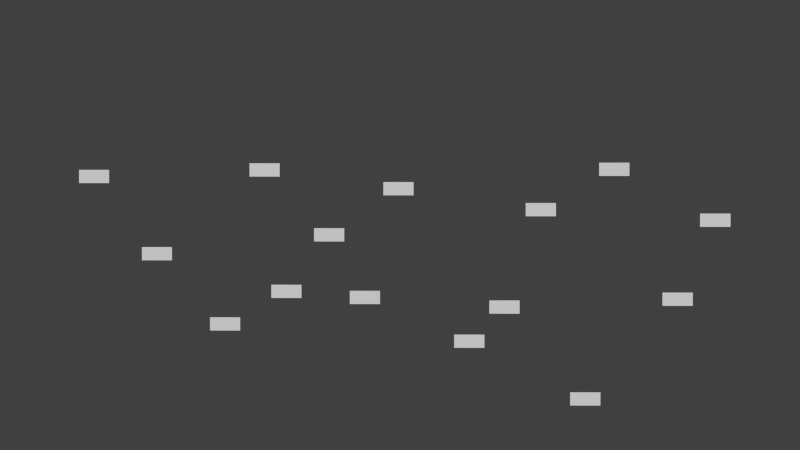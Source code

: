 # Source: game.blend  (saved by Blender 2.69.0; exported with 4.5.12 LTS)
import bpy
from mathutils import Matrix  # noqa: F401  (used for matrix-valued properties, if any)

bpy.ops.wm.read_factory_settings(use_empty=True)
scene = bpy.context.scene
scene.name = 'Scene'

# ---- collections
col_collection_1 = bpy.data.collections.new('Collection 1'); scene.collection.children.link(col_collection_1)
col_collection_9 = bpy.data.collections.new('Collection 9'); scene.collection.children.link(col_collection_9)

# ---- materials (node trees are filled in below, after node groups)
mat_material = bpy.data.materials.new('Material')
mat_material.alpha_threshold = 0.0
mat_material.use_transparent_shadow = False
mat_material.roughness = 0.5
mat_material.line_color = (0.0, 0.0, 0.0, 1.0)

# ---- material node trees

# ---- world
world_world = bpy.data.worlds.new('World'); scene.world = world_world
world_world.color = (0.05088, 0.05088, 0.05088)
world_world.use_sun_shadow = False
world_world.sun_shadow_jitter_overblur = 0.0
world_world.cycles.sampling_method = 'MANUAL'
world_world.cycles.sample_map_resolution = 256

# ---- cameras
cam_camera = bpy.data.cameras.new('Camera')
cam_camera.clip_end = 100.0
cam_camera.lens = 35.0
cam_camera.sensor_width = 32.0
cam_camera.sensor_height = 18.0
cam_camera.ortho_scale = 7.314
cam_camera.dof.focus_distance = 0.0
cam_camera.dof.aperture_fstop = 128.0

# ---- lights
light_lamp = bpy.data.lights.new('Lamp', 'POINT')
light_lamp.transmission_factor = 0.0
light_lamp.cutoff_distance = 30.0
light_lamp.energy = 100.0
light_lamp.shadow_buffer_clip_start = 1.001
light_lamp.shadow_soft_size = 0.1
light_lamp.shadow_maximum_resolution = 0.006
light_lamp.use_absolute_resolution = True
light_lamp.cycles.use_multiple_importance_sampling = False

# ---- meshes
me_cube = bpy.data.meshes.new('Cube')
me_cube.from_pydata([], [], [])
me_cube.materials.append(mat_material)
me_cube.use_remesh_preserve_volume = False
me_cube.use_remesh_preserve_attributes = False
me_cube.use_mirror_vertex_groups = False
me_cube.update()
me_plane_001 = bpy.data.meshes.new('Plane.001')
me_plane_001.from_pydata([(1.0, -1.0, 0.0), (-1.0, -1.0, 0.0), (1.0, 1.0, 0.0), (-1.0, 1.0, 0.0)], [], [(1, 0, 2, 3)])
me_plane_001.use_remesh_preserve_volume = False
me_plane_001.use_remesh_preserve_attributes = False
me_plane_001.use_mirror_vertex_groups = False
me_plane_001.update()
me_plane_002 = bpy.data.meshes.new('Plane.002')
me_plane_002.from_pydata([(1.0, -1.0, 0.0), (-1.0, -1.0, 0.0), (1.0, 1.0, 0.0), (-1.0, 1.0, 0.0)], [], [(1, 0, 2, 3)])
me_plane_002.use_remesh_preserve_volume = False
me_plane_002.use_remesh_preserve_attributes = False
me_plane_002.use_mirror_vertex_groups = False
me_plane_002.update()
me_plane_003 = bpy.data.meshes.new('Plane.003')
me_plane_003.from_pydata([(1.0, -1.0, 0.0), (-1.0, -1.0, 0.0), (1.0, 1.0, 0.0), (-1.0, 1.0, 0.0)], [], [(1, 0, 2, 3)])
me_plane_003.use_remesh_preserve_volume = False
me_plane_003.use_remesh_preserve_attributes = False
me_plane_003.use_mirror_vertex_groups = False
me_plane_003.update()
me_plane_004 = bpy.data.meshes.new('Plane.004')
me_plane_004.from_pydata([(1.0, -1.0, 0.0), (-1.0, -1.0, 0.0), (1.0, 1.0, 0.0), (-1.0, 1.0, 0.0)], [], [(1, 0, 2, 3)])
me_plane_004.use_remesh_preserve_volume = False
me_plane_004.use_remesh_preserve_attributes = False
me_plane_004.use_mirror_vertex_groups = False
me_plane_004.update()
me_plane_005 = bpy.data.meshes.new('Plane.005')
me_plane_005.from_pydata([(1.0, -1.0, 0.0), (-1.0, -1.0, 0.0), (1.0, 1.0, 0.0), (-1.0, 1.0, 0.0)], [], [(1, 0, 2, 3)])
me_plane_005.use_remesh_preserve_volume = False
me_plane_005.use_remesh_preserve_attributes = False
me_plane_005.use_mirror_vertex_groups = False
me_plane_005.update()
me_plane_007 = bpy.data.meshes.new('Plane.007')
me_plane_007.from_pydata([(-20.7, 13.67, 0.0), (-22.7, 13.67, 0.0), (-20.7, 15.67, 0.0), (-22.7, 15.67, 0.0)], [], [(1, 0, 2, 3)])
me_plane_007.use_remesh_preserve_volume = False
me_plane_007.use_remesh_preserve_attributes = False
me_plane_007.use_mirror_vertex_groups = False
me_plane_007.update()
me_plane_008 = bpy.data.meshes.new('Plane.008')
me_plane_008.from_pydata([(1.0, -1.0, 0.0), (-1.0, -1.0, 0.0), (1.0, 1.0, 0.0), (-1.0, 1.0, 0.0)], [], [(1, 0, 2, 3)])
me_plane_008.use_remesh_preserve_volume = False
me_plane_008.use_remesh_preserve_attributes = False
me_plane_008.use_mirror_vertex_groups = False
me_plane_008.update()
me_plane_009 = bpy.data.meshes.new('Plane.009')
me_plane_009.from_pydata([(1.0, -1.0, 0.0), (-1.0, -1.0, 0.0), (1.0, 1.0, 0.0), (-1.0, 1.0, 0.0)], [], [(1, 0, 2, 3)])
me_plane_009.use_remesh_preserve_volume = False
me_plane_009.use_remesh_preserve_attributes = False
me_plane_009.use_mirror_vertex_groups = False
me_plane_009.update()
me_plane_010 = bpy.data.meshes.new('Plane.010')
me_plane_010.from_pydata([(1.0, -1.0, 0.0), (-1.0, -1.0, 0.0), (1.0, 1.0, 0.0), (-1.0, 1.0, 0.0)], [], [(1, 0, 2, 3)])
me_plane_010.use_remesh_preserve_volume = False
me_plane_010.use_remesh_preserve_attributes = False
me_plane_010.use_mirror_vertex_groups = False
me_plane_010.update()
me_plane_011 = bpy.data.meshes.new('Plane.011')
me_plane_011.from_pydata([(1.0, -1.0, 0.0), (-1.0, -1.0, 0.0), (1.0, 1.0, 0.0), (-1.0, 1.0, 0.0)], [], [(1, 0, 2, 3)])
me_plane_011.use_remesh_preserve_volume = False
me_plane_011.use_remesh_preserve_attributes = False
me_plane_011.use_mirror_vertex_groups = False
me_plane_011.update()
me_plane_012 = bpy.data.meshes.new('Plane.012')
me_plane_012.from_pydata([(1.0, -1.0, 0.0), (-1.0, -1.0, 0.0), (1.0, 1.0, 0.0), (-1.0, 1.0, 0.0)], [], [(1, 0, 2, 3)])
me_plane_012.use_remesh_preserve_volume = False
me_plane_012.use_remesh_preserve_attributes = False
me_plane_012.use_mirror_vertex_groups = False
me_plane_012.update()
me_plane_013 = bpy.data.meshes.new('Plane.013')
me_plane_013.from_pydata([(1.0, -1.0, 0.0), (-1.0, -1.0, 0.0), (1.0, 1.0, 0.0), (-1.0, 1.0, 0.0)], [], [(1, 0, 2, 3)])
me_plane_013.use_remesh_preserve_volume = False
me_plane_013.use_remesh_preserve_attributes = False
me_plane_013.use_mirror_vertex_groups = False
me_plane_013.update()
me_plane_014 = bpy.data.meshes.new('Plane.014')
me_plane_014.from_pydata([(1.0, -1.0, 0.0), (-1.0, -1.0, 0.0), (1.0, 1.0, 0.0), (-1.0, 1.0, 0.0)], [], [(1, 0, 2, 3)])
me_plane_014.use_remesh_preserve_volume = False
me_plane_014.use_remesh_preserve_attributes = False
me_plane_014.use_mirror_vertex_groups = False
me_plane_014.update()
me_plane_015 = bpy.data.meshes.new('Plane.015')
me_plane_015.from_pydata([(1.0, -1.0, 0.0), (-1.0, -1.0, 0.0), (1.0, 1.0, 0.0), (-1.0, 1.0, 0.0)], [], [(1, 0, 2, 3)])
me_plane_015.use_remesh_preserve_volume = False
me_plane_015.use_remesh_preserve_attributes = False
me_plane_015.use_mirror_vertex_groups = False
me_plane_015.update()
me_plane_000 = bpy.data.meshes.new('Plane.000')
me_plane_000.from_pydata([(1.0, -1.0, 0.0), (-1.0, -1.0, 0.0), (1.0, 1.0, 0.0), (-1.0, 1.0, 0.0)], [], [(1, 0, 2, 3)])
me_plane_000.use_remesh_preserve_volume = False
me_plane_000.use_remesh_preserve_attributes = False
me_plane_000.use_mirror_vertex_groups = False
me_plane_000.update()

# ---- curves / text
txt_text_001 = bpy.data.curves.new('Text.001', 'FONT')
txt_text_001.dimensions = '2D'
txt_text_001.body = 'CaNtA NG!!'
txt_text_001.use_path_clamp = True
txt_text_001.bevel_resolution = 0

# ---- objects
ob_cube = bpy.data.objects.new('Cube', me_cube)
ob_text = bpy.data.objects.new('Text', txt_text_001)
ob_lamp = bpy.data.objects.new('Lamp', light_lamp)
ob_camera = bpy.data.objects.new('Camera', cam_camera)
ob_plane_000 = bpy.data.objects.new('Plane.000', me_plane_001)
ob_plane_001 = bpy.data.objects.new('Plane.001', me_plane_002)
ob_plane_002 = bpy.data.objects.new('Plane.002', me_plane_003)
ob_plane_003 = bpy.data.objects.new('Plane.003', me_plane_004)
ob_plane_004 = bpy.data.objects.new('Plane.004', me_plane_005)
ob_plane_006 = bpy.data.objects.new('Plane.006', me_plane_007)
ob_plane_007 = bpy.data.objects.new('Plane.007', me_plane_008)
ob_plane_008 = bpy.data.objects.new('Plane.008', me_plane_009)
ob_plane_009 = bpy.data.objects.new('Plane.009', me_plane_010)
ob_plane_010 = bpy.data.objects.new('Plane.010', me_plane_011)
ob_plane_011 = bpy.data.objects.new('Plane.011', me_plane_012)
ob_plane_012 = bpy.data.objects.new('Plane.012', me_plane_013)
ob_plane_013 = bpy.data.objects.new('Plane.013', me_plane_014)
ob_plane_014 = bpy.data.objects.new('Plane.014', me_plane_015)
ob_plane_005 = bpy.data.objects.new('Plane.005', me_plane_000)

# ---- transforms, parenting, visibility, modifiers, constraints
ob_cube.location = (0.0207, 0.02074, -0.0005057)
ob_cube.lock_rotations_4d = False
ob_cube.empty_display_type = 'ARROWS'
ob_cube.lineart.crease_threshold = 0.0
ob_text.location = (-1.16, 0.2615, 1.699)
ob_text.rotation_euler = (0.1231, -0.007596, 0.1231)
ob_text.scale = (0.4417, 0.4417, 0.4417)
ob_text.hide_render = True
ob_text.lineart.crease_threshold = 0.0
ob_lamp.location = (4.076, 1.005, 5.904)
ob_lamp.rotation_euler = (0.6503, 0.05522, 1.866)
ob_lamp.lock_rotations_4d = False
ob_lamp.empty_display_type = 'ARROWS'
ob_lamp.color = (0.0, 0.0, 0.0, 0.0)
ob_lamp.hide_render = True
ob_lamp.lineart.crease_threshold = 0.0
ob_camera.location = (0.1388, -0.0002532, 5.884)
ob_camera.rotation_euler = (-0.0137, 0.0107, 0.0006919)
ob_camera.lock_rotations_4d = False
ob_camera.empty_display_type = 'ARROWS'
ob_camera.color = (0.0, 0.0, 0.0, 0.0)
ob_camera.display_type = 'WIRE'
ob_camera.lineart.crease_threshold = 0.0
ob_plane_000.parent = ob_cube
ob_plane_000.matrix_parent_inverse = Matrix(((1.0, 0.0, 0.0, -0.0207), (0.0, 1.0, 0.0, -0.02074), (0.0, 0.0, 1.0, 0.0005057), (0.0, 0.0, 0.0, 1.0)))
ob_plane_000.location = (-1.417, 0.179, 1.58)
ob_plane_000.scale = (-0.07462, 0.03286, 0.03286)
ob_plane_000.lineart.crease_threshold = 0.0
ob_plane_001.parent = ob_cube
ob_plane_001.matrix_parent_inverse = Matrix(((1.0, 0.0, 0.0, -0.0207), (0.0, 1.0, 0.0, -0.02074), (0.0, 0.0, 1.0, 0.0005057), (0.0, 0.0, 0.0, 1.0)))
ob_plane_001.location = (-1.107, -0.2019, 1.58)
ob_plane_001.scale = (-0.07462, 0.03286, 0.03286)
ob_plane_001.lineart.crease_threshold = 0.0
ob_plane_002.parent = ob_cube
ob_plane_002.matrix_parent_inverse = Matrix(((1.0, 0.0, 0.0, -0.0207), (0.0, 1.0, 0.0, -0.02074), (0.0, 0.0, 1.0, 0.0005057), (0.0, 0.0, 0.0, 1.0)))
ob_plane_002.location = (-0.7692, -0.5477, 1.586)
ob_plane_002.scale = (-0.07462, 0.03286, 0.03286)
ob_plane_002.lineart.crease_threshold = 0.0
ob_plane_003.parent = ob_cube
ob_plane_003.matrix_parent_inverse = Matrix(((1.0, 0.0, 0.0, -0.0207), (0.0, 1.0, 0.0, -0.02074), (0.0, 0.0, 1.0, 0.0005057), (0.0, 0.0, 0.0, 1.0)))
ob_plane_003.location = (-0.5754, 0.2117, 1.573)
ob_plane_003.scale = (-0.07462, 0.03286, 0.03286)
ob_plane_003.lineart.crease_threshold = 0.0
ob_plane_004.parent = ob_cube
ob_plane_004.matrix_parent_inverse = Matrix(((1.0, 0.0, 0.0, -0.0207), (0.0, 1.0, 0.0, -0.02074), (0.0, 0.0, 1.0, 0.0005057), (0.0, 0.0, 0.0, 1.0)))
ob_plane_004.location = (-0.4672, -0.3869, 1.58)
ob_plane_004.scale = (-0.07462, 0.03286, 0.03286)
ob_plane_004.lineart.crease_threshold = 0.0
ob_plane_006.parent = ob_cube
ob_plane_006.matrix_parent_inverse = Matrix(((1.0, 0.0, 0.0, -0.0207), (0.0, 1.0, 0.0, -0.02074), (0.0, 0.0, 1.0, 0.0005057), (0.0, 0.0, 0.0, 1.0)))
ob_plane_006.location = (-1.699, -0.8982, 1.582)
ob_plane_006.scale = (-0.07462, 0.03286, 0.03286)
ob_plane_006.lineart.crease_threshold = 0.0
ob_plane_007.parent = ob_cube
ob_plane_007.matrix_parent_inverse = Matrix(((1.0, 0.0, 0.0, -0.0207), (0.0, 1.0, 0.0, -0.02074), (0.0, 0.0, 1.0, 0.0005057), (0.0, 0.0, 0.0, 1.0)))
ob_plane_007.location = (0.08502, 0.1196, 1.567)
ob_plane_007.scale = (-0.07462, 0.03286, 0.03286)
ob_plane_007.lineart.crease_threshold = 0.0
ob_plane_008.parent = ob_cube
ob_plane_008.matrix_parent_inverse = Matrix(((1.0, 0.0, 0.0, -0.0207), (0.0, 1.0, 0.0, -0.02074), (0.0, 0.0, 1.0, 0.0005057), (0.0, 0.0, 0.0, 1.0)))
ob_plane_008.location = (0.4348, -0.6321, 1.574)
ob_plane_008.scale = (-0.07462, 0.03286, 0.03286)
ob_plane_008.lineart.crease_threshold = 0.0
ob_plane_009.parent = ob_cube
ob_plane_009.matrix_parent_inverse = Matrix(((1.0, 0.0, 0.0, -0.0207), (0.0, 1.0, 0.0, -0.02074), (0.0, 0.0, 1.0, 0.0005057), (0.0, 0.0, 0.0, 1.0)))
ob_plane_009.location = (0.6081, -0.4637, 1.57)
ob_plane_009.scale = (-0.07462, 0.03286, 0.03286)
ob_plane_009.lineart.crease_threshold = 0.0
ob_plane_010.parent = ob_cube
ob_plane_010.matrix_parent_inverse = Matrix(((1.0, 0.0, 0.0, -0.0207), (0.0, 1.0, 0.0, -0.02074), (0.0, 0.0, 1.0, 0.0005057), (0.0, 0.0, 0.0, 1.0)))
ob_plane_010.location = (0.7871, 0.01683, 1.561)
ob_plane_010.scale = (-0.07462, 0.03286, 0.03286)
ob_plane_010.lineart.crease_threshold = 0.0
ob_plane_011.parent = ob_cube
ob_plane_011.matrix_parent_inverse = Matrix(((1.0, 0.0, 0.0, -0.0207), (0.0, 1.0, 0.0, -0.02074), (0.0, 0.0, 1.0, 0.0005057), (0.0, 0.0, 0.0, 1.0)))
ob_plane_011.location = (1.007, -0.9164, 1.572)
ob_plane_011.scale = (-0.07462, 0.03286, 0.03286)
ob_plane_011.lineart.crease_threshold = 0.0
ob_plane_012.parent = ob_cube
ob_plane_012.matrix_parent_inverse = Matrix(((1.0, 0.0, 0.0, -0.0207), (0.0, 1.0, 0.0, -0.02074), (0.0, 0.0, 1.0, 0.0005057), (0.0, 0.0, 0.0, 1.0)))
ob_plane_012.location = (1.149, 0.2159, 1.555)
ob_plane_012.scale = (-0.07462, 0.03286, 0.03286)
ob_plane_012.lineart.crease_threshold = 0.0
ob_plane_013.parent = ob_cube
ob_plane_013.matrix_parent_inverse = Matrix(((1.0, 0.0, 0.0, -0.0207), (0.0, 1.0, 0.0, -0.02074), (0.0, 0.0, 1.0, 0.0005057), (0.0, 0.0, 0.0, 1.0)))
ob_plane_013.location = (1.462, -0.4244, 1.56)
ob_plane_013.scale = (-0.07462, 0.03286, 0.03286)
ob_plane_013.lineart.crease_threshold = 0.0
ob_plane_014.parent = ob_cube
ob_plane_014.matrix_parent_inverse = Matrix(((1.0, 0.0, 0.0, -0.0207), (0.0, 1.0, 0.0, -0.02074), (0.0, 0.0, 1.0, 0.0005057), (0.0, 0.0, 0.0, 1.0)))
ob_plane_014.location = (1.641, -0.03459, 1.571)
ob_plane_014.scale = (-0.07462, 0.03286, 0.03286)
ob_plane_014.lineart.crease_threshold = 0.0
ob_plane_005.parent = ob_cube
ob_plane_005.matrix_parent_inverse = Matrix(((1.0, 0.0, 0.0, -0.0207), (0.0, 1.0, 0.0, -0.02074), (0.0, 0.0, 1.0, 0.0005057), (0.0, 0.0, 0.0, 1.0)))
ob_plane_005.location = (-0.2561, -0.108, 1.58)
ob_plane_005.scale = (-0.07462, 0.03286, 0.03286)
ob_plane_005.lineart.crease_threshold = 0.0

# ---- collection membership
col_collection_1.objects.link(ob_cube)
col_collection_1.objects.link(ob_text)
col_collection_1.objects.link(ob_lamp)
col_collection_1.objects.link(ob_camera)
col_collection_9.objects.link(ob_plane_000)
col_collection_9.objects.link(ob_plane_001)
col_collection_9.objects.link(ob_plane_002)
col_collection_9.objects.link(ob_plane_003)
col_collection_9.objects.link(ob_plane_004)
col_collection_9.objects.link(ob_plane_006)
col_collection_9.objects.link(ob_plane_007)
col_collection_9.objects.link(ob_plane_008)
col_collection_9.objects.link(ob_plane_009)
col_collection_9.objects.link(ob_plane_010)
col_collection_9.objects.link(ob_plane_011)
col_collection_9.objects.link(ob_plane_012)
col_collection_9.objects.link(ob_plane_013)
col_collection_9.objects.link(ob_plane_014)
col_collection_9.objects.link(ob_plane_005)

# ---- scene / render settings (as saved in the file)
scene.camera = ob_camera
scene.frame_start = 1; scene.frame_end = 250; scene.frame_set(0)
scene.render.engine = 'BLENDER_EEVEE_NEXT'
scene.render.image_settings.compression = 90
scene.render.resolution_percentage = 50
scene.render.dither_intensity = 0.0
scene.cycles.use_denoising = False
scene.cycles.samples = 10
scene.cycles.sampling_pattern = 'TABULATED_SOBOL'
scene.cycles.light_sampling_threshold = 0.0
scene.cycles.use_adaptive_sampling = False
scene.cycles.use_light_tree = False
scene.cycles.blur_glossy = 0.0
scene.cycles.volume_bounces = 1
scene.cycles.pixel_filter_type = 'GAUSSIAN'
scene.cycles.sample_clamp_indirect = 0.0
scene.view_settings.view_transform = 'Standard'
bpy.context.view_layer.update()

# ---- added for rendering (the .blend has no usable light): sun
light_auto_sun = bpy.data.lights.new('AutoSun', 'SUN')
light_auto_sun.energy = 3.0
light_auto_sun.angle = 0.0523599
ob_auto_sun = bpy.data.objects.new('AutoSun', light_auto_sun)
scene.collection.objects.link(ob_auto_sun)
ob_auto_sun.rotation_euler = (0.872665, 0.174533, 0.523599)
bpy.context.view_layer.update()
